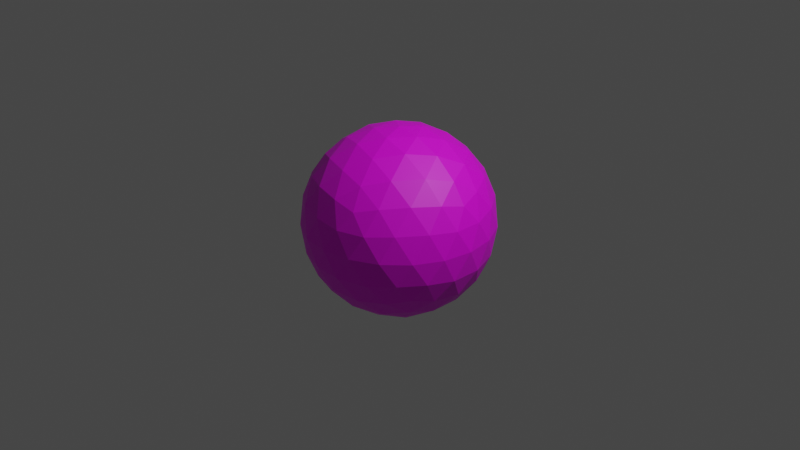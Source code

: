 # Source: marsico.blend  (saved by Blender 3.4.6; exported with 4.5.12 LTS)
import bpy
from mathutils import Matrix  # noqa: F401  (used for matrix-valued properties, if any)

bpy.ops.wm.read_factory_settings(use_empty=True)
scene = bpy.context.scene
scene.name = 'Scene'

# ---- collections
col_collection = bpy.data.collections.new('Collection'); scene.collection.children.link(col_collection)

# ---- images (referenced by path relative to the original .blend; pixels are not part of the script)
import os
ASSET_DIR = os.environ.get("B2B_ASSET_DIR", "")  # directory of the original .blend (textures are referenced by path, not embedded)
HERE = os.path.dirname(os.path.abspath(__file__))  # packed textures are extracted next to this script under _unpacked/

def load_image(name, relpath, width, height, colorspace="sRGB"):
    """Load a texture the original file referenced (path relative to the .blend, or extracted next to this script)."""
    p = next((c for c in (os.path.join(HERE, relpath), os.path.join(ASSET_DIR, relpath)) if relpath and os.path.exists(c)), "")
    if p:
        img = bpy.data.images.load(p, check_existing=True)
        img.name = name
    else:  # same state as the original file: an image datablock whose file is absent (Cycles renders it pink)
        img = bpy.data.images.new(name, width, height)
        img.source = "FILE"
        img.filepath = "//" + (relpath or name)
    img.colorspace_settings.name = colorspace
    return img
img_icomars_png = load_image('icomars.png', 'icomars.png', 1024, 1024, 'sRGB')

# ---- materials (node trees are filled in below, after node groups)
mat_material = bpy.data.materials.new('Material')
mat_material.alpha_threshold = 0.0
mat_material.use_transparent_shadow = False
mat_material.roughness = 0.5
mat_material.line_color = (0.0, 0.0, 0.0, 1.0)

# ---- material node trees
mat_material.use_nodes = True; mat_material.node_tree.nodes.clear()
_N = mat_material.node_tree.nodes; _L = mat_material.node_tree.links
n0 = _N.new('ShaderNodeOutputMaterial'); n0.name = 'Material Output'; n0.location = (300, 300)
n1 = _N.new('ShaderNodeBsdfPrincipled'); n1.name = 'Principled BSDF'; n1.location = (10, 300)
n1.distribution = 'GGX'
n1.subsurface_method = 'RANDOM_WALK_SKIN'
n1.inputs[3].default_value = 1.45
n1.inputs[27].default_value = (0.0, 0.0, 0.0, 1.0)
n1.inputs[28].default_value = 1.0
n2 = _N.new('ShaderNodeTexImage'); n2.name = 'Image Texture'; n2.location = (-331, 202)
n2.image = img_icomars_png
n2.interpolation = 'Closest'
_L.new(n1.outputs[0], n0.inputs[0])
_L.new(n2.outputs[0], n1.inputs[0])
n0.is_active_output = True

# ---- world
world_world = bpy.data.worlds.new('World'); scene.world = world_world
world_world.use_nodes = True; world_world.node_tree.nodes.clear()
_N = world_world.node_tree.nodes; _L = world_world.node_tree.links
n0 = _N.new('ShaderNodeOutputWorld'); n0.name = 'World Output'; n0.location = (300, 300)
n1 = _N.new('ShaderNodeBackground'); n1.name = 'Background'; n1.location = (10, 300)
n1.inputs[0].default_value = (0.05088, 0.05088, 0.05088, 1.0)
_L.new(n1.outputs[0], n0.inputs[0])
n0.is_active_output = True
world_world.color = (0.05088, 0.05088, 0.05088)
world_world.use_sun_shadow = False
world_world.sun_shadow_jitter_overblur = 0.0

# ---- cameras
cam_camera = bpy.data.cameras.new('Camera')
cam_camera.clip_end = 100.0
cam_camera.ortho_scale = 7.314

# ---- lights
light_light = bpy.data.lights.new('Light', 'POINT')
light_light.transmission_factor = 0.0
light_light.energy = 1000.0
light_light.shadow_soft_size = 0.1
light_light.shadow_maximum_resolution = 0.006
light_light.use_absolute_resolution = True

# ---- meshes
me_icosphere = bpy.data.meshes.new('Icosphere')
me_icosphere.from_pydata([(0.0, 0.0, -1.0), (0.7236, -0.5257, -0.4472), (-0.2764, -0.8506, -0.4472), (-0.8944, 0.0, -0.4472), (-0.2764, 0.8506, -0.4472), (0.7236, 0.5257, -0.4472), (0.2764, -0.8506, 0.4472), (-0.7236, -0.5257, 0.4472), (-0.7236, 0.5257, 0.4472), (0.2764, 0.8506, 0.4472), (0.8944, 0.0, 0.4472), (0.0, 0.0, 1.0), (-0.2328, -0.7166, -0.6575), (-0.1625, -0.5, -0.8507), (-0.07761, -0.2389, -0.9679), (0.2032, -0.1476, -0.9679), (0.4253, -0.309, -0.8507), (0.6095, -0.4429, -0.6575), (0.5319, -0.6817, -0.5023), (0.2629, -0.809, -0.5257), (-0.02964, -0.8642, -0.5023), (0.8127, 0.2952, -0.5023), (0.8506, 0.0, -0.5257), (0.8127, -0.2952, -0.5023), (0.2032, 0.1476, -0.9679), (0.4253, 0.309, -0.8507), (0.6095, 0.4429, -0.6575), (-0.7534, 0.0, -0.6575), (-0.5257, 0.0, -0.8507), (-0.2511, 0.0, -0.9679), (-0.484, -0.7166, -0.5023), (-0.6882, -0.5, -0.5257), (-0.8311, -0.2389, -0.5023), (-0.2328, 0.7166, -0.6575), (-0.1625, 0.5, -0.8507), (-0.07761, 0.2389, -0.9679), (-0.8311, 0.2389, -0.5023), (-0.6882, 0.5, -0.5257), (-0.484, 0.7166, -0.5023), (-0.02964, 0.8642, -0.5023), (0.2629, 0.809, -0.5257), (0.5319, 0.6817, -0.5023), (0.9566, -0.1476, 0.2511), (0.9511, -0.309, -1.752e-08), (0.8607, -0.4429, -0.2512), (0.8607, 0.4429, -0.2512), (0.9511, 0.309, 1.752e-08), (0.9566, 0.1476, 0.2511), (0.1552, -0.9554, 0.2512), (0.0, -1.0, -1.752e-08), (-0.1552, -0.9554, -0.2512), (0.6872, -0.6817, -0.2512), (0.5878, -0.809, 1.752e-08), (0.436, -0.8642, 0.2512), (-0.8607, -0.4429, 0.2512), (-0.9511, -0.309, -1.752e-08), (-0.9566, -0.1476, -0.2511), (-0.436, -0.8642, -0.2512), (-0.5878, -0.809, 1.752e-08), (-0.6872, -0.6817, 0.2512), (-0.6872, 0.6817, 0.2512), (-0.5878, 0.809, -1.752e-08), (-0.436, 0.8642, -0.2512), (-0.9566, 0.1476, -0.2511), (-0.9511, 0.309, 1.752e-08), (-0.8607, 0.4429, 0.2512), (0.436, 0.8642, 0.2512), (0.5878, 0.809, -1.752e-08), (0.6872, 0.6817, -0.2512), (-0.1552, 0.9554, -0.2512), (0.0, 1.0, 1.752e-08), (0.1552, 0.9554, 0.2512), (0.8311, -0.2389, 0.5023), (0.6882, -0.5, 0.5257), (0.484, -0.7166, 0.5023), (0.02964, -0.8642, 0.5023), (-0.2629, -0.809, 0.5257), (-0.5319, -0.6817, 0.5023), (-0.8127, -0.2952, 0.5023), (-0.8506, 0.0, 0.5257), (-0.8127, 0.2952, 0.5023), (-0.5319, 0.6817, 0.5023), (-0.2629, 0.809, 0.5257), (0.02964, 0.8642, 0.5023), (0.484, 0.7166, 0.5023), (0.6882, 0.5, 0.5257), (0.8311, 0.2389, 0.5023), (0.07761, -0.2389, 0.9679), (0.1625, -0.5, 0.8507), (0.2328, -0.7166, 0.6575), (0.7534, 0.0, 0.6575), (0.5257, 0.0, 0.8507), (0.2511, 0.0, 0.9679), (-0.2032, -0.1476, 0.9679), (-0.4253, -0.309, 0.8507), (-0.6095, -0.4429, 0.6575), (-0.2032, 0.1476, 0.9679), (-0.4253, 0.309, 0.8507), (-0.6095, 0.4429, 0.6575), (0.07761, 0.2389, 0.9679), (0.1625, 0.5, 0.8507), (0.2328, 0.7166, 0.6575), (0.3618, 0.2629, 0.8944), (0.6382, 0.2629, 0.7236), (0.4472, 0.5257, 0.7236), (-0.1382, 0.4253, 0.8944), (-0.05279, 0.6882, 0.7236), (-0.3618, 0.5878, 0.7236), (-0.4472, 0.0, 0.8944), (-0.6708, 0.1625, 0.7236), (-0.6708, -0.1625, 0.7236), (-0.1382, -0.4253, 0.8944), (-0.3618, -0.5878, 0.7236), (-0.05279, -0.6882, 0.7236), (0.3618, -0.2629, 0.8944), (0.4472, -0.5257, 0.7236), (0.6382, -0.2629, 0.7236), (0.8618, 0.4253, 0.2764), (0.809, 0.5878, 0.0), (0.6708, 0.6882, 0.2764), (-0.1382, 0.9511, 0.2764), (-0.309, 0.9511, -4.92e-07), (-0.4472, 0.8506, 0.2764), (-0.9472, 0.1625, 0.2764), (-1.0, -3.608e-07, 6.232e-07), (-0.9472, -0.1625, 0.2764), (-0.4472, -0.8506, 0.2764), (-0.309, -0.9511, -7.872e-07), (-0.1382, -0.9511, 0.2764), (0.6708, -0.6882, 0.2764), (0.809, -0.5878, -1.902e-06), (0.8618, -0.4253, 0.2764), (0.309, 0.9511, -2.615e-14), (0.4472, 0.8506, -0.2764), (0.1382, 0.9511, -0.2764), (-0.809, 0.5878, -7.845e-14), (-0.6708, 0.6882, -0.2764), (-0.8618, 0.4253, -0.2764), (-0.809, -0.5878, 8.031e-14), (-0.8618, -0.4253, -0.2764), (-0.6708, -0.6882, -0.2764), (0.309, -0.9511, 2.802e-14), (0.1382, -0.9511, -0.2764), (0.4472, -0.8506, -0.2764), (1.0, 0.0, 0.0), (0.9472, -0.1625, -0.2764), (0.9472, 0.1625, -0.2764), (0.3618, 0.5878, -0.7236), (0.1382, 0.4253, -0.8944), (0.05279, 0.6882, -0.7236), (-0.4472, 0.5257, -0.7236), (-0.3618, 0.2629, -0.8944), (-0.6382, 0.2629, -0.7236), (-0.6382, -0.2629, -0.7236), (-0.3618, -0.2629, -0.8944), (-0.4472, -0.5257, -0.7236), (0.6708, 0.1625, -0.7236), (0.6708, -0.1625, -0.7236), (0.4472, -7.38e-07, -0.8944), (0.05279, -0.6882, -0.7236), (0.1382, -0.4253, -0.8944), (0.3618, -0.5878, -0.7236)], [], [(0, 15, 14), (1, 17, 23), (0, 14, 29), (0, 29, 35), (0, 35, 24), (1, 23, 44), (2, 20, 50), (3, 32, 56), (4, 38, 62), (5, 41, 68), (1, 44, 51), (2, 50, 57), (3, 56, 63), (4, 62, 69), (5, 68, 45), (6, 74, 89), (7, 77, 95), (8, 80, 98), (9, 83, 101), (10, 86, 90), (92, 99, 11), (91, 102, 92), (90, 103, 91), (92, 102, 99), (102, 100, 99), (91, 103, 102), (103, 104, 102), (102, 104, 100), (104, 101, 100), (90, 86, 103), (86, 85, 103), (103, 85, 104), (85, 84, 104), (104, 84, 101), (84, 9, 101), (99, 96, 11), (100, 105, 99), (101, 106, 100), (99, 105, 96), (105, 97, 96), (100, 106, 105), (106, 107, 105), (105, 107, 97), (107, 98, 97), (101, 83, 106), (83, 82, 106), (106, 82, 107), (82, 81, 107), (107, 81, 98), (81, 8, 98), (96, 93, 11), (97, 108, 96), (98, 109, 97), (96, 108, 93), (108, 94, 93), (97, 109, 108), (109, 110, 108), (108, 110, 94), (110, 95, 94), (98, 80, 109), (80, 79, 109), (109, 79, 110), (79, 78, 110), (110, 78, 95), (78, 7, 95), (93, 87, 11), (94, 111, 93), (95, 112, 94), (93, 111, 87), (111, 88, 87), (94, 112, 111), (112, 113, 111), (111, 113, 88), (113, 89, 88), (95, 77, 112), (77, 76, 112), (112, 76, 113), (76, 75, 113), (113, 75, 89), (75, 6, 89), (87, 92, 11), (88, 114, 87), (89, 115, 88), (87, 114, 92), (114, 91, 92), (88, 115, 114), (115, 116, 114), (114, 116, 91), (116, 90, 91), (89, 74, 115), (74, 73, 115), (115, 73, 116), (73, 72, 116), (116, 72, 90), (72, 10, 90), (47, 86, 10), (46, 117, 47), (45, 118, 46), (47, 117, 86), (117, 85, 86), (46, 118, 117), (118, 119, 117), (117, 119, 85), (119, 84, 85), (45, 68, 118), (68, 67, 118), (118, 67, 119), (67, 66, 119), (119, 66, 84), (66, 9, 84), (71, 83, 9), (70, 120, 71), (69, 121, 70), (71, 120, 83), (120, 82, 83), (70, 121, 120), (121, 122, 120), (120, 122, 82), (122, 81, 82), (69, 62, 121), (62, 61, 121), (121, 61, 122), (61, 60, 122), (122, 60, 81), (60, 8, 81), (65, 80, 8), (64, 123, 65), (63, 124, 64), (65, 123, 80), (123, 79, 80), (64, 124, 123), (124, 125, 123), (123, 125, 79), (125, 78, 79), (63, 56, 124), (56, 55, 124), (124, 55, 125), (55, 54, 125), (125, 54, 78), (54, 7, 78), (59, 77, 7), (58, 126, 59), (57, 127, 58), (59, 126, 77), (126, 76, 77), (58, 127, 126), (127, 128, 126), (126, 128, 76), (128, 75, 76), (57, 50, 127), (50, 49, 127), (127, 49, 128), (49, 48, 128), (128, 48, 75), (48, 6, 75), (53, 74, 6), (52, 129, 53), (51, 130, 52), (53, 129, 74), (129, 73, 74), (52, 130, 129), (130, 131, 129), (129, 131, 73), (131, 72, 73), (51, 44, 130), (44, 43, 130), (130, 43, 131), (43, 42, 131), (131, 42, 72), (42, 10, 72), (66, 71, 9), (67, 132, 66), (68, 133, 67), (66, 132, 71), (132, 70, 71), (67, 133, 132), (133, 134, 132), (132, 134, 70), (134, 69, 70), (68, 41, 133), (41, 40, 133), (133, 40, 134), (40, 39, 134), (134, 39, 69), (39, 4, 69), (60, 65, 8), (61, 135, 60), (62, 136, 61), (60, 135, 65), (135, 64, 65), (61, 136, 135), (136, 137, 135), (135, 137, 64), (137, 63, 64), (62, 38, 136), (38, 37, 136), (136, 37, 137), (37, 36, 137), (137, 36, 63), (36, 3, 63), (54, 59, 7), (55, 138, 54), (56, 139, 55), (54, 138, 59), (138, 58, 59), (55, 139, 138), (139, 140, 138), (138, 140, 58), (140, 57, 58), (56, 32, 139), (32, 31, 139), (139, 31, 140), (31, 30, 140), (140, 30, 57), (30, 2, 57), (48, 53, 6), (49, 141, 48), (50, 142, 49), (48, 141, 53), (141, 52, 53), (49, 142, 141), (142, 143, 141), (141, 143, 52), (143, 51, 52), (50, 20, 142), (20, 19, 142), (142, 19, 143), (19, 18, 143), (143, 18, 51), (18, 1, 51), (42, 47, 10), (43, 144, 42), (44, 145, 43), (42, 144, 47), (144, 46, 47), (43, 145, 144), (145, 146, 144), (144, 146, 46), (146, 45, 46), (44, 23, 145), (23, 22, 145), (145, 22, 146), (22, 21, 146), (146, 21, 45), (21, 5, 45), (26, 41, 5), (25, 147, 26), (24, 148, 25), (26, 147, 41), (147, 40, 41), (25, 148, 147), (148, 149, 147), (147, 149, 40), (149, 39, 40), (24, 35, 148), (35, 34, 148), (148, 34, 149), (34, 33, 149), (149, 33, 39), (33, 4, 39), (33, 38, 4), (34, 150, 33), (35, 151, 34), (33, 150, 38), (150, 37, 38), (34, 151, 150), (151, 152, 150), (150, 152, 37), (152, 36, 37), (35, 29, 151), (29, 28, 151), (151, 28, 152), (28, 27, 152), (152, 27, 36), (27, 3, 36), (27, 32, 3), (28, 153, 27), (29, 154, 28), (27, 153, 32), (153, 31, 32), (28, 154, 153), (154, 155, 153), (153, 155, 31), (155, 30, 31), (29, 14, 154), (14, 13, 154), (154, 13, 155), (13, 12, 155), (155, 12, 30), (12, 2, 30), (21, 26, 5), (22, 156, 21), (23, 157, 22), (21, 156, 26), (156, 25, 26), (22, 157, 156), (157, 158, 156), (156, 158, 25), (158, 24, 25), (23, 17, 157), (17, 16, 157), (157, 16, 158), (16, 15, 158), (158, 15, 24), (15, 0, 24), (12, 20, 2), (13, 159, 12), (14, 160, 13), (12, 159, 20), (159, 19, 20), (13, 160, 159), (160, 161, 159), (159, 161, 19), (161, 18, 19), (14, 15, 160), (15, 16, 160), (160, 16, 161), (16, 17, 161), (161, 17, 18), (17, 1, 18)])
_uv = me_icosphere.uv_layers.new(name='UVMap')
_uv.uv.foreach_set('vector', [0.1818, 0.004022, 0.2045, 0.08656, 0.1591, 0.08656, 0.2727, 0.3342, 0.2955, 0.2516, 0.3182, 0.3342, 0.9091, 0.004022, 0.9318, 0.08656, 0.8864, 0.08656, 0.7273, 0.004022, 0.75, 0.08656, 0.7045, 0.08656, 0.5455, 0.004022, 0.5682, 0.08656, 0.5227, 0.08656, 0.2727, 0.3342, 0.3182, 0.3342, 0.2955, 0.4167, 0.09091, 0.3342, 0.1364, 0.3342, 0.1136, 0.4167, 0.8182, 0.3342, 0.8636, 0.3342, 0.8409, 0.4167, 0.6364, 0.3342, 0.6818, 0.3342, 0.6591, 0.4167, 0.4545, 0.3342, 0.5, 0.3342, 0.4773, 0.4167, 0.2727, 0.3342, 0.2955, 0.4167, 0.25, 0.4167, 0.09091, 0.3342, 0.1136, 0.4167, 0.06818, 0.4167, 0.8182, 0.3342, 0.8409, 0.4167, 0.7955, 0.4167, 0.6364, 0.3342, 0.6591, 0.4167, 0.6136, 0.4167, 0.4545, 0.3342, 0.4773, 0.4167, 0.4318, 0.4167, 0.1818, 0.6643, 0.2273, 0.6643, 0.2045, 0.7468, 0.0, 0.6643, 0.04545, 0.6643, 0.02273, 0.7468, 0.7273, 0.6643, 0.7727, 0.6643, 0.75, 0.7468, 0.5455, 0.6643, 0.5909, 0.6643, 0.5682, 0.7468, 0.3636, 0.6643, 0.4091, 0.6643, 0.3864, 0.7468, 0.4318, 0.9119, 0.4773, 0.9119, 0.4545, 0.9944, 0.4091, 0.8294, 0.4545, 0.8294, 0.4318, 0.9119, 0.3864, 0.7468, 0.4318, 0.7468, 0.4091, 0.8294, 0.4318, 0.9119, 0.4545, 0.8294, 0.4773, 0.9119, 0.4545, 0.8294, 0.5, 0.8294, 0.4773, 0.9119, 0.4091, 0.8294, 0.4318, 0.7468, 0.4545, 0.8294, 0.4318, 0.7468, 0.4773, 0.7468, 0.4545, 0.8294, 0.4545, 0.8294, 0.4773, 0.7468, 0.5, 0.8294, 0.4773, 0.7468, 0.5227, 0.7468, 0.5, 0.8294, 0.3864, 0.7468, 0.4091, 0.6643, 0.4318, 0.7468, 0.4091, 0.6643, 0.4545, 0.6643, 0.4318, 0.7468, 0.4318, 0.7468, 0.4545, 0.6643, 0.4773, 0.7468, 0.4545, 0.6643, 0.5, 0.6643, 0.4773, 0.7468, 0.4773, 0.7468, 0.5, 0.6643, 0.5227, 0.7468, 0.5, 0.6643, 0.5455, 0.6643, 0.5227, 0.7468, 0.6136, 0.9119, 0.6591, 0.9119, 0.6364, 0.9944, 0.5909, 0.8294, 0.6364, 0.8294, 0.6136, 0.9119, 0.5682, 0.7468, 0.6136, 0.7468, 0.5909, 0.8294, 0.6136, 0.9119, 0.6364, 0.8294, 0.6591, 0.9119, 0.6364, 0.8294, 0.6818, 0.8294, 0.6591, 0.9119, 0.5909, 0.8294, 0.6136, 0.7468, 0.6364, 0.8294, 0.6136, 0.7468, 0.6591, 0.7468, 0.6364, 0.8294, 0.6364, 0.8294, 0.6591, 0.7468, 0.6818, 0.8294, 0.6591, 0.7468, 0.7045, 0.7468, 0.6818, 0.8294, 0.5682, 0.7468, 0.5909, 0.6643, 0.6136, 0.7468, 0.5909, 0.6643, 0.6364, 0.6643, 0.6136, 0.7468, 0.6136, 0.7468, 0.6364, 0.6643, 0.6591, 0.7468, 0.6364, 0.6643, 0.6818, 0.6643, 0.6591, 0.7468, 0.6591, 0.7468, 0.6818, 0.6643, 0.7045, 0.7468, 0.6818, 0.6643, 0.7273, 0.6643, 0.7045, 0.7468, 0.7955, 0.9119, 0.8409, 0.9119, 0.8182, 0.9944, 0.7727, 0.8294, 0.8182, 0.8294, 0.7955, 0.9119, 0.75, 0.7468, 0.7955, 0.7468, 0.7727, 0.8294, 0.7955, 0.9119, 0.8182, 0.8294, 0.8409, 0.9119, 0.8182, 0.8294, 0.8636, 0.8294, 0.8409, 0.9119, 0.7727, 0.8294, 0.7955, 0.7468, 0.8182, 0.8294, 0.7955, 0.7468, 0.8409, 0.7468, 0.8182, 0.8294, 0.8182, 0.8294, 0.8409, 0.7468, 0.8636, 0.8294, 0.8409, 0.7468, 0.8864, 0.7468, 0.8636, 0.8294, 0.75, 0.7468, 0.7727, 0.6643, 0.7955, 0.7468, 0.7727, 0.6643, 0.8182, 0.6643, 0.7955, 0.7468, 0.7955, 0.7468, 0.8182, 0.6643, 0.8409, 0.7468, 0.8182, 0.6643, 0.8636, 0.6643, 0.8409, 0.7468, 0.8409, 0.7468, 0.8636, 0.6643, 0.8864, 0.7468, 0.8636, 0.6643, 0.9091, 0.6643, 0.8864, 0.7468, 0.06818, 0.9119, 0.1136, 0.9119, 0.09091, 0.9944, 0.04545, 0.8294, 0.09091, 0.8294, 0.06818, 0.9119, 0.02273, 0.7468, 0.06818, 0.7468, 0.04545, 0.8294, 0.06818, 0.9119, 0.09091, 0.8294, 0.1136, 0.9119, 0.09091, 0.8294, 0.1364, 0.8294, 0.1136, 0.9119, 0.04545, 0.8294, 0.06818, 0.7468, 0.09091, 0.8294, 0.06818, 0.7468, 0.1136, 0.7468, 0.09091, 0.8294, 0.09091, 0.8294, 0.1136, 0.7468, 0.1364, 0.8294, 0.1136, 0.7468, 0.1591, 0.7468, 0.1364, 0.8294, 0.02273, 0.7468, 0.04545, 0.6643, 0.06818, 0.7468, 0.04545, 0.6643, 0.09091, 0.6643, 0.06818, 0.7468, 0.06818, 0.7468, 0.09091, 0.6643, 0.1136, 0.7468, 0.09091, 0.6643, 0.1364, 0.6643, 0.1136, 0.7468, 0.1136, 0.7468, 0.1364, 0.6643, 0.1591, 0.7468, 0.1364, 0.6643, 0.1818, 0.6643, 0.1591, 0.7468, 0.25, 0.9119, 0.2955, 0.9119, 0.2727, 0.9944, 0.2273, 0.8294, 0.2727, 0.8294, 0.25, 0.9119, 0.2045, 0.7468, 0.25, 0.7468, 0.2273, 0.8294, 0.25, 0.9119, 0.2727, 0.8294, 0.2955, 0.9119, 0.2727, 0.8294, 0.3182, 0.8294, 0.2955, 0.9119, 0.2273, 0.8294, 0.25, 0.7468, 0.2727, 0.8294, 0.25, 0.7468, 0.2955, 0.7468, 0.2727, 0.8294, 0.2727, 0.8294, 0.2955, 0.7468, 0.3182, 0.8294, 0.2955, 0.7468, 0.3409, 0.7468, 0.3182, 0.8294, 0.2045, 0.7468, 0.2273, 0.6643, 0.25, 0.7468, 0.2273, 0.6643, 0.2727, 0.6643, 0.25, 0.7468, 0.25, 0.7468, 0.2727, 0.6643, 0.2955, 0.7468, 0.2727, 0.6643, 0.3182, 0.6643, 0.2955, 0.7468, 0.2955, 0.7468, 0.3182, 0.6643, 0.3409, 0.7468, 0.3182, 0.6643, 0.3636, 0.6643, 0.3409, 0.7468, 0.3864, 0.5818, 0.4091, 0.6643, 0.3636, 0.6643, 0.4091, 0.4992, 0.4318, 0.5818, 0.3864, 0.5818, 0.4318, 0.4167, 0.4545, 0.4992, 0.4091, 0.4992, 0.3864, 0.5818, 0.4318, 0.5818, 0.4091, 0.6643, 0.4318, 0.5818, 0.4545, 0.6643, 0.4091, 0.6643, 0.4091, 0.4992, 0.4545, 0.4992, 0.4318, 0.5818, 0.4545, 0.4992, 0.4773, 0.5818, 0.4318, 0.5818, 0.4318, 0.5818, 0.4773, 0.5818, 0.4545, 0.6643, 0.4773, 0.5818, 0.5, 0.6643, 0.4545, 0.6643, 0.4318, 0.4167, 0.4773, 0.4167, 0.4545, 0.4992, 0.4773, 0.4167, 0.5, 0.4992, 0.4545, 0.4992, 0.4545, 0.4992, 0.5, 0.4992, 0.4773, 0.5818, 0.5, 0.4992, 0.5227, 0.5818, 0.4773, 0.5818, 0.4773, 0.5818, 0.5227, 0.5818, 0.5, 0.6643, 0.5227, 0.5818, 0.5455, 0.6643, 0.5, 0.6643, 0.5682, 0.5818, 0.5909, 0.6643, 0.5455, 0.6643, 0.5909, 0.4992, 0.6136, 0.5818, 0.5682, 0.5818, 0.6136, 0.4167, 0.6364, 0.4992, 0.5909, 0.4992, 0.5682, 0.5818, 0.6136, 0.5818, 0.5909, 0.6643, 0.6136, 0.5818, 0.6364, 0.6643, 0.5909, 0.6643, 0.5909, 0.4992, 0.6364, 0.4992, 0.6136, 0.5818, 0.6364, 0.4992, 0.6591, 0.5818, 0.6136, 0.5818, 0.6136, 0.5818, 0.6591, 0.5818, 0.6364, 0.6643, 0.6591, 0.5818, 0.6818, 0.6643, 0.6364, 0.6643, 0.6136, 0.4167, 0.6591, 0.4167, 0.6364, 0.4992, 0.6591, 0.4167, 0.6818, 0.4992, 0.6364, 0.4992, 0.6364, 0.4992, 0.6818, 0.4992, 0.6591, 0.5818, 0.6818, 0.4992, 0.7045, 0.5818, 0.6591, 0.5818, 0.6591, 0.5818, 0.7045, 0.5818, 0.6818, 0.6643, 0.7045, 0.5818, 0.7273, 0.6643, 0.6818, 0.6643, 0.75, 0.5818, 0.7727, 0.6643, 0.7273, 0.6643, 0.7727, 0.4992, 0.7955, 0.5818, 0.75, 0.5818, 0.7955, 0.4167, 0.8182, 0.4992, 0.7727, 0.4992, 0.75, 0.5818, 0.7955, 0.5818, 0.7727, 0.6643, 0.7955, 0.5818, 0.8182, 0.6643, 0.7727, 0.6643, 0.7727, 0.4992, 0.8182, 0.4992, 0.7955, 0.5818, 0.8182, 0.4992, 0.8409, 0.5818, 0.7955, 0.5818, 0.7955, 0.5818, 0.8409, 0.5818, 0.8182, 0.6643, 0.8409, 0.5818, 0.8636, 0.6643, 0.8182, 0.6643, 0.7955, 0.4167, 0.8409, 0.4167, 0.8182, 0.4992, 0.8409, 0.4167, 0.8636, 0.4992, 0.8182, 0.4992, 0.8182, 0.4992, 0.8636, 0.4992, 0.8409, 0.5818, 0.8636, 0.4992, 0.8864, 0.5818, 0.8409, 0.5818, 0.8409, 0.5818, 0.8864, 0.5818, 0.8636, 0.6643, 0.8864, 0.5818, 0.9091, 0.6643, 0.8636, 0.6643, 0.02273, 0.5818, 0.04545, 0.6643, 0.0, 0.6643, 0.04545, 0.4992, 0.06818, 0.5818, 0.02273, 0.5818, 0.06818, 0.4167, 0.09091, 0.4992, 0.04545, 0.4992, 0.02273, 0.5818, 0.06818, 0.5818, 0.04545, 0.6643, 0.06818, 0.5818, 0.09091, 0.6643, 0.04545, 0.6643, 0.04545, 0.4992, 0.09091, 0.4992, 0.06818, 0.5818, 0.09091, 0.4992, 0.1136, 0.5818, 0.06818, 0.5818, 0.06818, 0.5818, 0.1136, 0.5818, 0.09091, 0.6643, 0.1136, 0.5818, 0.1364, 0.6643, 0.09091, 0.6643, 0.06818, 0.4167, 0.1136, 0.4167, 0.09091, 0.4992, 0.1136, 0.4167, 0.1364, 0.4992, 0.09091, 0.4992, 0.09091, 0.4992, 0.1364, 0.4992, 0.1136, 0.5818, 0.1364, 0.4992, 0.1591, 0.5818, 0.1136, 0.5818, 0.1136, 0.5818, 0.1591, 0.5818, 0.1364, 0.6643, 0.1591, 0.5818, 0.1818, 0.6643, 0.1364, 0.6643, 0.2045, 0.5818, 0.2273, 0.6643, 0.1818, 0.6643, 0.2273, 0.4992, 0.25, 0.5818, 0.2045, 0.5818, 0.25, 0.4167, 0.2727, 0.4992, 0.2273, 0.4992, 0.2045, 0.5818, 0.25, 0.5818, 0.2273, 0.6643, 0.25, 0.5818, 0.2727, 0.6643, 0.2273, 0.6643, 0.2273, 0.4992, 0.2727, 0.4992, 0.25, 0.5818, 0.2727, 0.4992, 0.2955, 0.5818, 0.25, 0.5818, 0.25, 0.5818, 0.2955, 0.5818, 0.2727, 0.6643, 0.2955, 0.5818, 0.3182, 0.6643, 0.2727, 0.6643, 0.25, 0.4167, 0.2955, 0.4167, 0.2727, 0.4992, 0.2955, 0.4167, 0.3182, 0.4992, 0.2727, 0.4992, 0.2727, 0.4992, 0.3182, 0.4992, 0.2955, 0.5818, 0.3182, 0.4992, 0.3409, 0.5818, 0.2955, 0.5818, 0.2955, 0.5818, 0.3409, 0.5818, 0.3182, 0.6643, 0.3409, 0.5818, 0.3636, 0.6643, 0.3182, 0.6643, 0.5227, 0.5818, 0.5682, 0.5818, 0.5455, 0.6643, 0.5, 0.4992, 0.5455, 0.4992, 0.5227, 0.5818, 0.4773, 0.4167, 0.5227, 0.4167, 0.5, 0.4992, 0.5227, 0.5818, 0.5455, 0.4992, 0.5682, 0.5818, 0.5455, 0.4992, 0.5909, 0.4992, 0.5682, 0.5818, 0.5, 0.4992, 0.5227, 0.4167, 0.5455, 0.4992, 0.5227, 0.4167, 0.5682, 0.4167, 0.5455, 0.4992, 0.5455, 0.4992, 0.5682, 0.4167, 0.5909, 0.4992, 0.5682, 0.4167, 0.6136, 0.4167, 0.5909, 0.4992, 0.4773, 0.4167, 0.5, 0.3342, 0.5227, 0.4167, 0.5, 0.3342, 0.5455, 0.3342, 0.5227, 0.4167, 0.5227, 0.4167, 0.5455, 0.3342, 0.5682, 0.4167, 0.5455, 0.3342, 0.5909, 0.3342, 0.5682, 0.4167, 0.5682, 0.4167, 0.5909, 0.3342, 0.6136, 0.4167, 0.5909, 0.3342, 0.6364, 0.3342, 0.6136, 0.4167, 0.7045, 0.5818, 0.75, 0.5818, 0.7273, 0.6643, 0.6818, 0.4992, 0.7273, 0.4992, 0.7045, 0.5818, 0.6591, 0.4167, 0.7045, 0.4167, 0.6818, 0.4992, 0.7045, 0.5818, 0.7273, 0.4992, 0.75, 0.5818, 0.7273, 0.4992, 0.7727, 0.4992, 0.75, 0.5818, 0.6818, 0.4992, 0.7045, 0.4167, 0.7273, 0.4992, 0.7045, 0.4167, 0.75, 0.4167, 0.7273, 0.4992, 0.7273, 0.4992, 0.75, 0.4167, 0.7727, 0.4992, 0.75, 0.4167, 0.7955, 0.4167, 0.7727, 0.4992, 0.6591, 0.4167, 0.6818, 0.3342, 0.7045, 0.4167, 0.6818, 0.3342, 0.7273, 0.3342, 0.7045, 0.4167, 0.7045, 0.4167, 0.7273, 0.3342, 0.75, 0.4167, 0.7273, 0.3342, 0.7727, 0.3342, 0.75, 0.4167, 0.75, 0.4167, 0.7727, 0.3342, 0.7955, 0.4167, 0.7727, 0.3342, 0.8182, 0.3342, 0.7955, 0.4167, 0.8864, 0.5818, 0.9318, 0.5818, 0.9091, 0.6643, 0.8636, 0.4992, 0.9091, 0.4992, 0.8864, 0.5818, 0.8409, 0.4167, 0.8864, 0.4167, 0.8636, 0.4992, 0.8864, 0.5818, 0.9091, 0.4992, 0.9318, 0.5818, 0.9091, 0.4992, 0.9545, 0.4992, 0.9318, 0.5818, 0.8636, 0.4992, 0.8864, 0.4167, 0.9091, 0.4992, 0.8864, 0.4167, 0.9318, 0.4167, 0.9091, 0.4992, 0.9091, 0.4992, 0.9318, 0.4167, 0.9545, 0.4992, 0.9318, 0.4167, 0.9773, 0.4167, 0.9545, 0.4992, 0.8409, 0.4167, 0.8636, 0.3342, 0.8864, 0.4167, 0.8636, 0.3342, 0.9091, 0.3342, 0.8864, 0.4167, 0.8864, 0.4167, 0.9091, 0.3342, 0.9318, 0.4167, 0.9091, 0.3342, 0.9545, 0.3342, 0.9318, 0.4167, 0.9318, 0.4167, 0.9545, 0.3342, 0.9773, 0.4167, 0.9545, 0.3342, 1.0, 0.3342, 0.9773, 0.4167, 0.1591, 0.5818, 0.2045, 0.5818, 0.1818, 0.6643, 0.1364, 0.4992, 0.1818, 0.4992, 0.1591, 0.5818, 0.1136, 0.4167, 0.1591, 0.4167, 0.1364, 0.4992, 0.1591, 0.5818, 0.1818, 0.4992, 0.2045, 0.5818, 0.1818, 0.4992, 0.2273, 0.4992, 0.2045, 0.5818, 0.1364, 0.4992, 0.1591, 0.4167, 0.1818, 0.4992, 0.1591, 0.4167, 0.2045, 0.4167, 0.1818, 0.4992, 0.1818, 0.4992, 0.2045, 0.4167, 0.2273, 0.4992, 0.2045, 0.4167, 0.25, 0.4167, 0.2273, 0.4992, 0.1136, 0.4167, 0.1364, 0.3342, 0.1591, 0.4167, 0.1364, 0.3342, 0.1818, 0.3342, 0.1591, 0.4167, 0.1591, 0.4167, 0.1818, 0.3342, 0.2045, 0.4167, 0.1818, 0.3342, 0.2273, 0.3342, 0.2045, 0.4167, 0.2045, 0.4167, 0.2273, 0.3342, 0.25, 0.4167, 0.2273, 0.3342, 0.2727, 0.3342, 0.25, 0.4167, 0.3409, 0.5818, 0.3864, 0.5818, 0.3636, 0.6643, 0.3182, 0.4992, 0.3636, 0.4992, 0.3409, 0.5818, 0.2955, 0.4167, 0.3409, 0.4167, 0.3182, 0.4992, 0.3409, 0.5818, 0.3636, 0.4992, 0.3864, 0.5818, 0.3636, 0.4992, 0.4091, 0.4992, 0.3864, 0.5818, 0.3182, 0.4992, 0.3409, 0.4167, 0.3636, 0.4992, 0.3409, 0.4167, 0.3864, 0.4167, 0.3636, 0.4992, 0.3636, 0.4992, 0.3864, 0.4167, 0.4091, 0.4992, 0.3864, 0.4167, 0.4318, 0.4167, 0.4091, 0.4992, 0.2955, 0.4167, 0.3182, 0.3342, 0.3409, 0.4167, 0.3182, 0.3342, 0.3636, 0.3342, 0.3409, 0.4167, 0.3409, 0.4167, 0.3636, 0.3342, 0.3864, 0.4167, 0.3636, 0.3342, 0.4091, 0.3342, 0.3864, 0.4167, 0.3864, 0.4167, 0.4091, 0.3342, 0.4318, 0.4167, 0.4091, 0.3342, 0.4545, 0.3342, 0.4318, 0.4167, 0.4773, 0.2516, 0.5, 0.3342, 0.4545, 0.3342, 0.5, 0.1691, 0.5227, 0.2516, 0.4773, 0.2516, 0.5227, 0.08656, 0.5455, 0.1691, 0.5, 0.1691, 0.4773, 0.2516, 0.5227, 0.2516, 0.5, 0.3342, 0.5227, 0.2516, 0.5455, 0.3342, 0.5, 0.3342, 0.5, 0.1691, 0.5455, 0.1691, 0.5227, 0.2516, 0.5455, 0.1691, 0.5682, 0.2516, 0.5227, 0.2516, 0.5227, 0.2516, 0.5682, 0.2516, 0.5455, 0.3342, 0.5682, 0.2516, 0.5909, 0.3342, 0.5455, 0.3342, 0.5227, 0.08656, 0.5682, 0.08656, 0.5455, 0.1691, 0.5682, 0.08656, 0.5909, 0.1691, 0.5455, 0.1691, 0.5455, 0.1691, 0.5909, 0.1691, 0.5682, 0.2516, 0.5909, 0.1691, 0.6136, 0.2516, 0.5682, 0.2516, 0.5682, 0.2516, 0.6136, 0.2516, 0.5909, 0.3342, 0.6136, 0.2516, 0.6364, 0.3342, 0.5909, 0.3342, 0.6591, 0.2516, 0.6818, 0.3342, 0.6364, 0.3342, 0.6818, 0.1691, 0.7045, 0.2516, 0.6591, 0.2516, 0.7045, 0.08656, 0.7273, 0.1691, 0.6818, 0.1691, 0.6591, 0.2516, 0.7045, 0.2516, 0.6818, 0.3342, 0.7045, 0.2516, 0.7273, 0.3342, 0.6818, 0.3342, 0.6818, 0.1691, 0.7273, 0.1691, 0.7045, 0.2516, 0.7273, 0.1691, 0.75, 0.2516, 0.7045, 0.2516, 0.7045, 0.2516, 0.75, 0.2516, 0.7273, 0.3342, 0.75, 0.2516, 0.7727, 0.3342, 0.7273, 0.3342, 0.7045, 0.08656, 0.75, 0.08656, 0.7273, 0.1691, 0.75, 0.08656, 0.7727, 0.1691, 0.7273, 0.1691, 0.7273, 0.1691, 0.7727, 0.1691, 0.75, 0.2516, 0.7727, 0.1691, 0.7955, 0.2516, 0.75, 0.2516, 0.75, 0.2516, 0.7955, 0.2516, 0.7727, 0.3342, 0.7955, 0.2516, 0.8182, 0.3342, 0.7727, 0.3342, 0.8409, 0.2516, 0.8636, 0.3342, 0.8182, 0.3342, 0.8636, 0.1691, 0.8864, 0.2516, 0.8409, 0.2516, 0.8864, 0.08656, 0.9091, 0.1691, 0.8636, 0.1691, 0.8409, 0.2516, 0.8864, 0.2516, 0.8636, 0.3342, 0.8864, 0.2516, 0.9091, 0.3342, 0.8636, 0.3342, 0.8636, 0.1691, 0.9091, 0.1691, 0.8864, 0.2516, 0.9091, 0.1691, 0.9318, 0.2516, 0.8864, 0.2516, 0.8864, 0.2516, 0.9318, 0.2516, 0.9091, 0.3342, 0.9318, 0.2516, 0.9545, 0.3342, 0.9091, 0.3342, 0.8864, 0.08656, 0.9318, 0.08656, 0.9091, 0.1691, 0.9318, 0.08656, 0.9545, 0.1691, 0.9091, 0.1691, 0.9091, 0.1691, 0.9545, 0.1691, 0.9318, 0.2516, 0.9545, 0.1691, 0.9773, 0.2516, 0.9318, 0.2516, 0.9318, 0.2516, 0.9773, 0.2516, 0.9545, 0.3342, 0.9773, 0.2516, 1.0, 0.3342, 0.9545, 0.3342, 0.4091, 0.3342, 0.4318, 0.2516, 0.4545, 0.3342, 0.3636, 0.3342, 0.3864, 0.2516, 0.4091, 0.3342, 0.3182, 0.3342, 0.3409, 0.2516, 0.3636, 0.3342, 0.4091, 0.3342, 0.3864, 0.2516, 0.4318, 0.2516, 0.3864, 0.2516, 0.4091, 0.1691, 0.4318, 0.2516, 0.3636, 0.3342, 0.3409, 0.2516, 0.3864, 0.2516, 0.3409, 0.2516, 0.3636, 0.1691, 0.3864, 0.2516, 0.3864, 0.2516, 0.3636, 0.1691, 0.4091, 0.1691, 0.3636, 0.1691, 0.3864, 0.08656, 0.4091, 0.1691, 0.3182, 0.3342, 0.2955, 0.2516, 0.3409, 0.2516, 0.2955, 0.2516, 0.3182, 0.1691, 0.3409, 0.2516, 0.3409, 0.2516, 0.3182, 0.1691, 0.3636, 0.1691, 0.3182, 0.1691, 0.3409, 0.08656, 0.3636, 0.1691, 0.3636, 0.1691, 0.3409, 0.08656, 0.3864, 0.08656, 0.3409, 0.08656, 0.3636, 0.004022, 0.3864, 0.08656, 0.1136, 0.2516, 0.1364, 0.3342, 0.09091, 0.3342, 0.1364, 0.1691, 0.1591, 0.2516, 0.1136, 0.2516, 0.1591, 0.08656, 0.1818, 0.1691, 0.1364, 0.1691, 0.1136, 0.2516, 0.1591, 0.2516, 0.1364, 0.3342, 0.1591, 0.2516, 0.1818, 0.3342, 0.1364, 0.3342, 0.1364, 0.1691, 0.1818, 0.1691, 0.1591, 0.2516, 0.1818, 0.1691, 0.2045, 0.2516, 0.1591, 0.2516, 0.1591, 0.2516, 0.2045, 0.2516, 0.1818, 0.3342, 0.2045, 0.2516, 0.2273, 0.3342, 0.1818, 0.3342, 0.1591, 0.08656, 0.2045, 0.08656, 0.1818, 0.1691, 0.2045, 0.08656, 0.2273, 0.1691, 0.1818, 0.1691, 0.1818, 0.1691, 0.2273, 0.1691, 0.2045, 0.2516, 0.2273, 0.1691, 0.25, 0.2516, 0.2045, 0.2516, 0.2045, 0.2516, 0.25, 0.2516, 0.2273, 0.3342, 0.25, 0.2516, 0.2727, 0.3342, 0.2273, 0.3342])
me_icosphere.materials.append(mat_material)
me_icosphere.update()

# ---- objects
ob_light = bpy.data.objects.new('Light', light_light)
ob_camera = bpy.data.objects.new('Camera', cam_camera)
ob_marsico = bpy.data.objects.new('marsico', me_icosphere)

# ---- transforms, parenting, visibility, modifiers, constraints
ob_light.location = (4.076, 1.005, 5.904)
ob_light.rotation_euler = (0.6503, 0.05522, 1.866)
ob_light.lock_rotations_4d = False
ob_light.empty_display_type = 'ARROWS'
ob_light.color = (0.0, 0.0, 0.0, 0.0)
ob_light.lineart.crease_threshold = 0.0
ob_camera.location = (7.359, -6.926, 4.958)
ob_camera.rotation_euler = (1.109, 0.0, 0.8149)
ob_camera.lock_rotations_4d = False
ob_camera.empty_display_type = 'ARROWS'
ob_camera.color = (0.0, 0.0, 0.0, 0.0)
ob_camera.display_type = 'WIRE'
ob_camera.lineart.crease_threshold = 0.0
ob_marsico.location = (0.0, 0.0, 0.0)

# ---- collection membership
col_collection.objects.link(ob_light)
col_collection.objects.link(ob_camera)
col_collection.objects.link(ob_marsico)

# ---- scene / render settings (as saved in the file)
scene.camera = ob_camera
scene.frame_start = 1; scene.frame_end = 250; scene.frame_set(1)
scene.render.engine = 'BLENDER_EEVEE_NEXT'
scene.cycles.sampling_pattern = 'TABULATED_SOBOL'
scene.cycles.use_light_tree = False
scene.view_settings.view_transform = 'Filmic'
bpy.context.view_layer.update()
